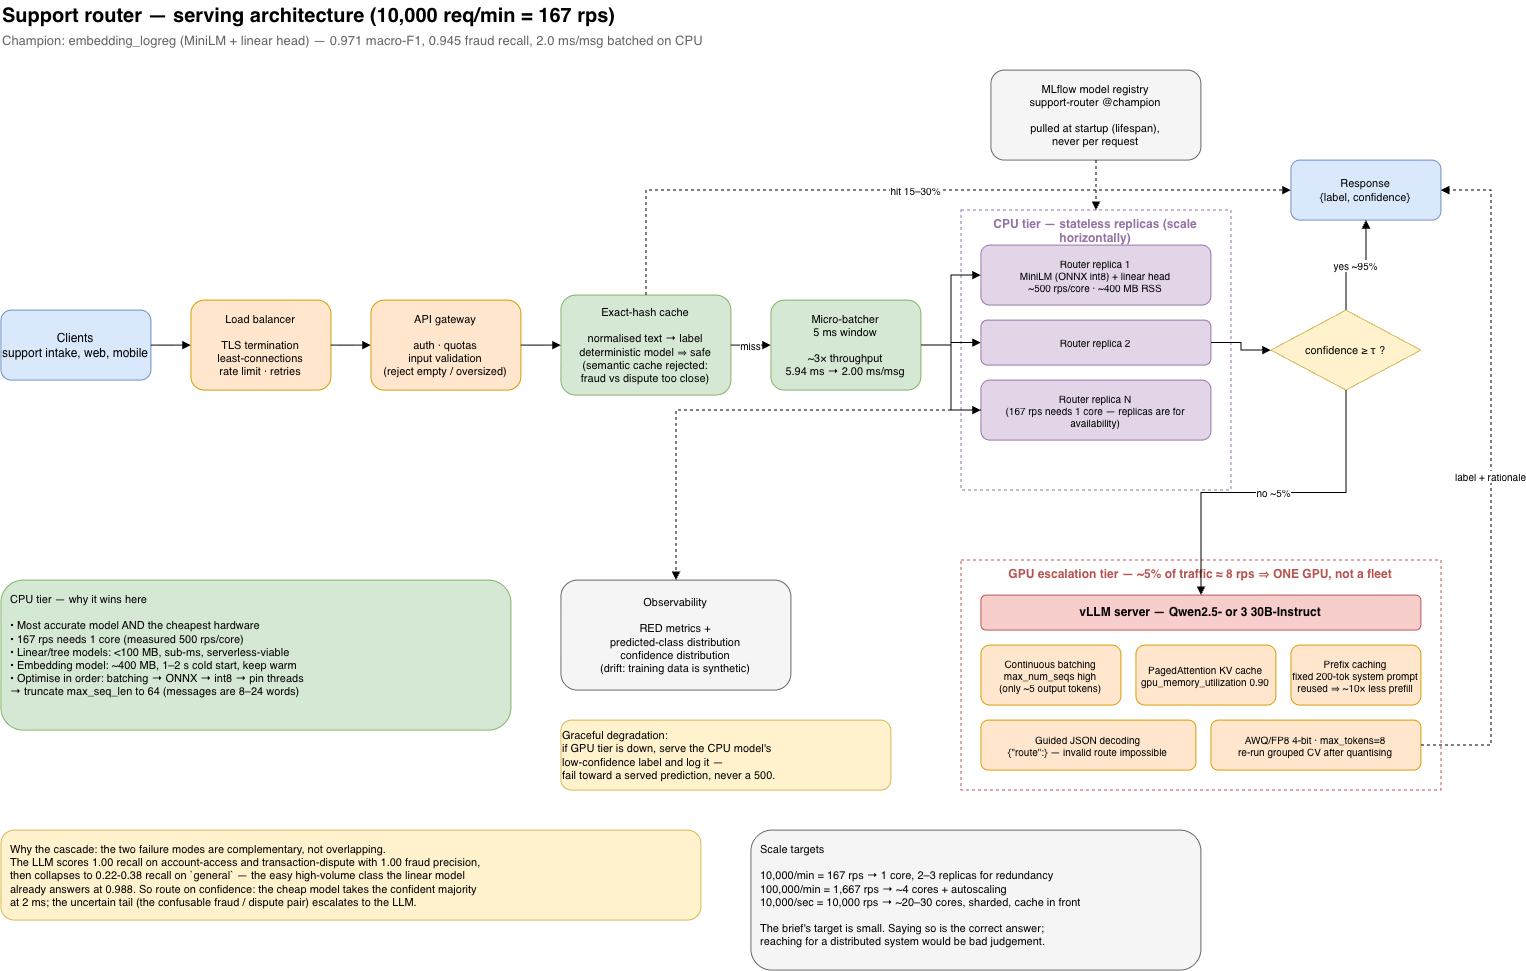

The diagram above was exported from draw.io. Its source (the exported page's mxGraphModel, read from the mxfile embedded in the PNG):
<mxGraphModel dx="1677" dy="1098" grid="1" gridSize="10" guides="1" tooltips="1" connect="1" arrows="1" fold="1" page="1" pageScale="1" pageWidth="1600" pageHeight="1100" math="0" shadow="0">
  <root>
    <mxCell id="0" />
    <mxCell id="1" parent="0" />
    <mxCell id="title" parent="1" style="text;html=1;fontSize=20;fontStyle=1;align=left;verticalAlign=middle;" value="Support router — serving architecture (10,000 req/min = 167 rps)" vertex="1">
      <mxGeometry height="30" width="900" x="40" y="20" as="geometry" />
    </mxCell>
    <mxCell id="subtitle" parent="1" style="text;html=1;fontSize=13;fontColor=#666666;align=left;verticalAlign=middle;" value="Champion: embedding_logreg (MiniLM + linear head) — 0.971 macro-F1, 0.945 fraud recall, 2.0 ms/msg batched on CPU" vertex="1">
      <mxGeometry height="24" width="1000" x="40" y="48" as="geometry" />
    </mxCell>
    <mxCell id="clients" parent="1" style="rounded=1;whiteSpace=wrap;html=1;fillColor=#dae8fc;strokeColor=#6c8ebf;fontSize=12;" value="Clients&#10;support intake, web, mobile" vertex="1">
      <mxGeometry height="70" width="150" x="40" y="330" as="geometry" />
    </mxCell>
    <mxCell id="lb" parent="1" style="rounded=1;whiteSpace=wrap;html=1;fillColor=#ffe6cc;strokeColor=#d79b00;fontSize=11;" value="Load balancer&#10;&#10;TLS termination&#10;least-connections&#10;rate limit · retries" vertex="1">
      <mxGeometry height="90" width="140" x="230" y="320" as="geometry" />
    </mxCell>
    <mxCell id="gw" parent="1" style="rounded=1;whiteSpace=wrap;html=1;fillColor=#ffe6cc;strokeColor=#d79b00;fontSize=11;" value="API gateway&#10;&#10;auth · quotas&#10;input validation&#10;(reject empty / oversized)" vertex="1">
      <mxGeometry height="90" width="150" x="410" y="320" as="geometry" />
    </mxCell>
    <mxCell id="cache" parent="1" style="rounded=1;whiteSpace=wrap;html=1;fillColor=#d5e8d4;strokeColor=#82b366;fontSize=11;" value="Exact-hash cache&#10;&#10;normalised text → label&#10;deterministic model ⇒ safe&#10;(semantic cache rejected:&#10;fraud vs dispute too close)" vertex="1">
      <mxGeometry height="100" width="170" x="600" y="315" as="geometry" />
    </mxCell>
    <mxCell id="batch" parent="1" style="rounded=1;whiteSpace=wrap;html=1;fillColor=#d5e8d4;strokeColor=#82b366;fontSize=11;" value="Micro-batcher&#10;5 ms window&#10;&#10;~3× throughput&#10;5.94 ms → 2.00 ms/msg" vertex="1">
      <mxGeometry height="90" width="150" x="810" y="320" as="geometry" />
    </mxCell>
    <mxCell id="cpupool" parent="1" style="rounded=0;whiteSpace=wrap;html=1;fillColor=none;strokeColor=#9673a6;dashed=1;verticalAlign=top;fontSize=12;fontStyle=1;fontColor=#9673a6;" value="CPU tier — stateless replicas (scale horizontally)" vertex="1">
      <mxGeometry height="280" width="270" x="1000" y="230" as="geometry" />
    </mxCell>
    <mxCell id="r1" parent="1" style="rounded=1;whiteSpace=wrap;html=1;fillColor=#e1d5e7;strokeColor=#9673a6;fontSize=10;" value="Router replica 1&#10;MiniLM (ONNX int8) + linear head&#10;~500 rps/core · ~400 MB RSS" vertex="1">
      <mxGeometry height="60" width="230" x="1020" y="265" as="geometry" />
    </mxCell>
    <mxCell id="r2" parent="1" style="rounded=1;whiteSpace=wrap;html=1;fillColor=#e1d5e7;strokeColor=#9673a6;fontSize=10;" value="Router replica 2" vertex="1">
      <mxGeometry height="45" width="230" x="1020" y="340" as="geometry" />
    </mxCell>
    <mxCell id="r3" parent="1" style="rounded=1;whiteSpace=wrap;html=1;fillColor=#e1d5e7;strokeColor=#9673a6;fontSize=10;" value="Router replica N&#10;(167 rps needs 1 core — replicas are for availability)" vertex="1">
      <mxGeometry height="60" width="230" x="1020" y="400" as="geometry" />
    </mxCell>
    <mxCell id="conf" parent="1" style="rhombus;whiteSpace=wrap;html=1;fillColor=#fff2cc;strokeColor=#d6b656;fontSize=11;" value="confidence ≥ τ ?" vertex="1">
      <mxGeometry height="80" width="150" x="1310" y="330" as="geometry" />
    </mxCell>
    <mxCell id="resp" parent="1" style="rounded=1;whiteSpace=wrap;html=1;fillColor=#dae8fc;strokeColor=#6c8ebf;fontSize=11;" value="Response&#10;{label, confidence}" vertex="1">
      <mxGeometry height="60" width="150" x="1330" y="180" as="geometry" />
    </mxCell>
    <mxCell id="gpubox" parent="1" style="rounded=0;whiteSpace=wrap;html=1;fillColor=none;strokeColor=#b85450;dashed=1;verticalAlign=top;fontSize=12;fontStyle=1;fontColor=#b85450;" value="GPU escalation tier — ~5% of traffic ≈ 8 rps ⇒ ONE GPU, not a fleet" vertex="1">
      <mxGeometry height="230" width="480" x="1000" y="580" as="geometry" />
    </mxCell>
    <mxCell id="vllm" parent="1" style="rounded=1;whiteSpace=wrap;html=1;fillColor=#f8cecc;strokeColor=#b85450;fontSize=12;fontStyle=1;" value="vLLM server — Qwen2.5- or 3 30B-Instruct" vertex="1">
      <mxGeometry height="35" width="440" x="1020" y="615" as="geometry" />
    </mxCell>
    <mxCell id="opt1" parent="1" style="rounded=1;whiteSpace=wrap;html=1;fillColor=#ffe6cc;strokeColor=#d79b00;fontSize=10;" value="Continuous batching&#10;max_num_seqs high&#10;(only ~5 output tokens)" vertex="1">
      <mxGeometry height="60" width="140" x="1020" y="665" as="geometry" />
    </mxCell>
    <mxCell id="opt2" parent="1" style="rounded=1;whiteSpace=wrap;html=1;fillColor=#ffe6cc;strokeColor=#d79b00;fontSize=10;" value="PagedAttention KV cache&#10;gpu_memory_utilization 0.90" vertex="1">
      <mxGeometry height="60" width="140" x="1175" y="665" as="geometry" />
    </mxCell>
    <mxCell id="opt3" parent="1" style="rounded=1;whiteSpace=wrap;html=1;fillColor=#ffe6cc;strokeColor=#d79b00;fontSize=10;" value="Prefix caching&#10;fixed 200-tok system prompt&#10;reused ⇒ ~10× less prefill" vertex="1">
      <mxGeometry height="60" width="130" x="1330" y="665" as="geometry" />
    </mxCell>
    <mxCell id="opt4" parent="1" style="rounded=1;whiteSpace=wrap;html=1;fillColor=#ffe6cc;strokeColor=#d79b00;fontSize=10;" value="Guided JSON decoding&#10;{&quot;route&quot;:&lt;enum&gt;} — invalid route impossible" vertex="1">
      <mxGeometry height="50" width="215" x="1020" y="740" as="geometry" />
    </mxCell>
    <mxCell id="opt5" parent="1" style="rounded=1;whiteSpace=wrap;html=1;fillColor=#ffe6cc;strokeColor=#d79b00;fontSize=10;" value="AWQ/FP8 4-bit · max_tokens=8&#10;re-run grouped CV after quantising" vertex="1">
      <mxGeometry height="50" width="210" x="1250" y="740" as="geometry" />
    </mxCell>
    <mxCell id="registry" parent="1" style="rounded=1;whiteSpace=wrap;html=1;fillColor=#f5f5f5;strokeColor=#666666;fontSize=11;" value="MLflow model registry&#10;support-router @champion&#10;&#10;pulled at startup (lifespan),&#10;never per request" vertex="1">
      <mxGeometry height="90" width="210" x="1030" y="90" as="geometry" />
    </mxCell>
    <mxCell id="obs" parent="1" style="rounded=1;whiteSpace=wrap;html=1;fillColor=#f5f5f5;strokeColor=#666666;fontSize=11;" value="Observability&#10;&#10;RED metrics +&#10;predicted-class distribution&#10;confidence distribution&#10;(drift: training data is synthetic)" vertex="1">
      <mxGeometry height="110" width="230" x="600" y="600" as="geometry" />
    </mxCell>
    <mxCell id="degrade" parent="1" style="rounded=1;whiteSpace=wrap;html=1;fillColor=#fff2cc;strokeColor=#d6b656;fontSize=11;align=left;" value="Graceful degradation:&#10;if GPU tier is down, serve the CPU model's&#10;low-confidence label and log it —&#10;fail toward a served prediction, never a 500." vertex="1">
      <mxGeometry height="70" width="330" x="600" y="740" as="geometry" />
    </mxCell>
    <mxCell id="cpuinfo" parent="1" style="rounded=1;whiteSpace=wrap;html=1;fillColor=#d5e8d4;strokeColor=#82b366;fontSize=11;align=left;verticalAlign=top;spacingTop=6;spacingLeft=8;" value="CPU tier — why it wins here&#10;&#10;• Most accurate model AND the cheapest hardware&#10;• 167 rps needs 1 core (measured 500 rps/core)&#10;• Linear/tree models: &lt;100 MB, sub-ms, serverless-viable&#10;• Embedding model: ~400 MB, 1–2 s cold start, keep warm&#10;• Optimise in order: batching → ONNX → int8 → pin threads&#10;  → truncate max_seq_len to 64 (messages are 8–24 words)" vertex="1">
      <mxGeometry height="150" width="510" x="40" y="600" as="geometry" />
    </mxCell>
    <mxCell id="tradeoff" parent="1" style="rounded=1;whiteSpace=wrap;html=1;fillColor=#fff2cc;strokeColor=#d6b656;fontSize=11;align=left;verticalAlign=top;spacingTop=6;spacingLeft=8;" value="Why the cascade: the two failure modes are complementary, not overlapping.&#10;The LLM scores 1.00 recall on account-access and transaction-dispute with 1.00 fraud precision,&#10;then collapses to 0.22-0.38 recall on `general` — the easy high-volume class the linear model&#10;already answers at 0.988. So route on confidence: the cheap model takes the confident majority&#10;at 2 ms; the uncertain tail (the confusable fraud / dispute pair) escalates to the LLM." vertex="1">
      <mxGeometry height="90" width="700" x="40" y="850" as="geometry" />
    </mxCell>
    <mxCell id="scale" parent="1" style="rounded=1;whiteSpace=wrap;html=1;fillColor=#f5f5f5;strokeColor=#666666;fontSize=11;align=left;verticalAlign=top;spacingTop=6;spacingLeft=8;" value="Scale targets&#10;&#10;10,000/min = 167 rps → 1 core, 2–3 replicas for redundancy&#10;100,000/min = 1,667 rps → ~4 cores + autoscaling&#10;10,000/sec = 10,000 rps → ~20–30 cores, sharded, cache in front&#10;&#10;The brief's target is small. Saying so is the correct answer;&#10;reaching for a distributed system would be bad judgement." vertex="1">
      <mxGeometry height="140" width="450" x="790" y="850" as="geometry" />
    </mxCell>
    <mxCell id="e1" edge="1" parent="1" source="clients" style="edgeStyle=orthogonalEdgeStyle;rounded=0;html=1;endArrow=block;" target="lb">
      <mxGeometry relative="1" as="geometry" />
    </mxCell>
    <mxCell id="e2" edge="1" parent="1" source="lb" style="edgeStyle=orthogonalEdgeStyle;rounded=0;html=1;endArrow=block;" target="gw">
      <mxGeometry relative="1" as="geometry" />
    </mxCell>
    <mxCell id="e3" edge="1" parent="1" source="gw" style="edgeStyle=orthogonalEdgeStyle;rounded=0;html=1;endArrow=block;" target="cache">
      <mxGeometry relative="1" as="geometry" />
    </mxCell>
    <mxCell id="e4" edge="1" parent="1" source="cache" style="edgeStyle=orthogonalEdgeStyle;rounded=0;html=1;endArrow=block;fontSize=10;" target="batch" value="miss">
      <mxGeometry relative="1" as="geometry" />
    </mxCell>
    <mxCell id="e5" edge="1" parent="1" source="batch" style="edgeStyle=orthogonalEdgeStyle;rounded=0;html=1;endArrow=block;" target="r1">
      <mxGeometry relative="1" as="geometry" />
    </mxCell>
    <mxCell id="e6" edge="1" parent="1" source="batch" style="edgeStyle=orthogonalEdgeStyle;rounded=0;html=1;endArrow=block;" target="r2">
      <mxGeometry relative="1" as="geometry" />
    </mxCell>
    <mxCell id="e7" edge="1" parent="1" source="batch" style="edgeStyle=orthogonalEdgeStyle;rounded=0;html=1;endArrow=block;" target="r3">
      <mxGeometry relative="1" as="geometry" />
    </mxCell>
    <mxCell id="e8" edge="1" parent="1" source="r2" style="edgeStyle=orthogonalEdgeStyle;rounded=0;html=1;endArrow=block;" target="conf">
      <mxGeometry relative="1" as="geometry" />
    </mxCell>
    <mxCell id="e9" edge="1" parent="1" source="conf" style="edgeStyle=orthogonalEdgeStyle;rounded=0;html=1;endArrow=block;fontSize=10;" target="resp" value="yes ~95%">
      <mxGeometry relative="1" as="geometry" />
    </mxCell>
    <mxCell id="e10" edge="1" parent="1" source="conf" style="edgeStyle=orthogonalEdgeStyle;rounded=0;html=1;endArrow=block;fontSize=10;" target="vllm" value="no ~5%">
      <mxGeometry relative="1" as="geometry" />
    </mxCell>
    <mxCell id="e11" edge="1" parent="1" source="opt5" style="edgeStyle=orthogonalEdgeStyle;rounded=0;html=1;endArrow=block;fontSize=10;dashed=1;" target="resp" value="label + rationale">
      <mxGeometry relative="1" as="geometry">
        <Array as="points">
          <mxPoint x="1530" y="765" />
          <mxPoint x="1530" y="210" />
        </Array>
      </mxGeometry>
    </mxCell>
    <mxCell id="e12" edge="1" parent="1" source="cache" style="edgeStyle=orthogonalEdgeStyle;rounded=0;html=1;endArrow=block;fontSize=10;dashed=1;" target="resp" value="hit 15–30%">
      <mxGeometry relative="1" as="geometry">
        <Array as="points">
          <mxPoint x="685" y="210" />
        </Array>
      </mxGeometry>
    </mxCell>
    <mxCell id="e13" edge="1" parent="1" source="registry" style="edgeStyle=orthogonalEdgeStyle;rounded=0;html=1;endArrow=block;dashed=1;" target="cpupool">
      <mxGeometry relative="1" as="geometry" />
    </mxCell>
    <mxCell id="e14" edge="1" parent="1" source="r3" style="edgeStyle=orthogonalEdgeStyle;rounded=0;html=1;endArrow=block;dashed=1;" target="obs">
      <mxGeometry relative="1" as="geometry" />
    </mxCell>
  </root>
</mxGraphModel>